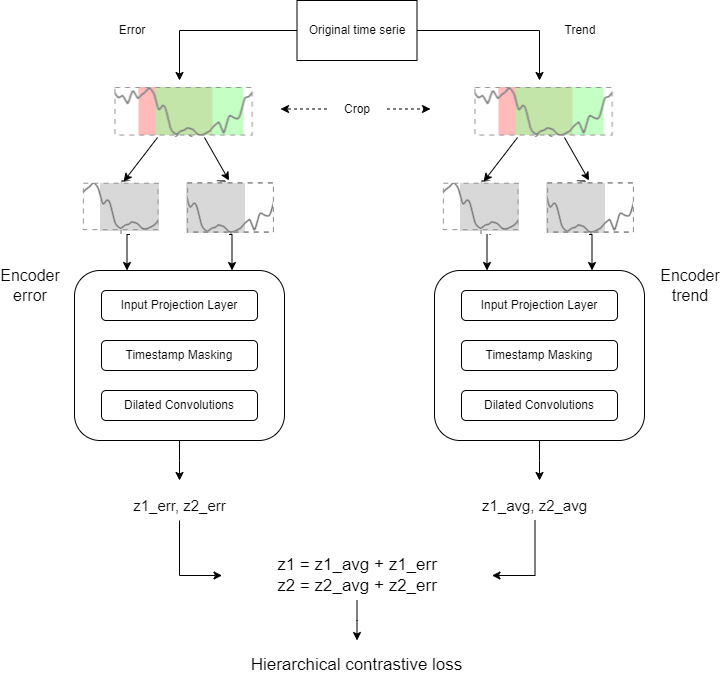

The diagram above was exported from draw.io. Its source (the exported page's mxGraphModel, read from the mxfile embedded in the PNG):
<mxGraphModel dx="1050" dy="557" grid="1" gridSize="10" guides="1" tooltips="1" connect="1" arrows="1" fold="1" page="1" pageScale="1" pageWidth="827" pageHeight="1169" math="0" shadow="0">
  <root>
    <mxCell id="0" />
    <mxCell id="1" parent="0" />
    <mxCell id="1u19lbH0c203vqddIQqq-2" value="" style="shape=image;verticalLabelPosition=bottom;labelBackgroundColor=default;verticalAlign=top;aspect=fixed;imageAspect=0;image=data:image/png,(base64 omitted: 5836 chars);" vertex="1" parent="1">
      <mxGeometry x="501.5" y="90" width="155" height="57" as="geometry" />
    </mxCell>
    <mxCell id="1u19lbH0c203vqddIQqq-38" style="edgeStyle=orthogonalEdgeStyle;rounded=0;orthogonalLoop=1;jettySize=auto;html=1;entryX=0.25;entryY=0;entryDx=0;entryDy=0;exitX=0.25;exitY=1;exitDx=0;exitDy=0;" edge="1" parent="1" source="1u19lbH0c203vqddIQqq-4" target="1u19lbH0c203vqddIQqq-32">
      <mxGeometry relative="1" as="geometry">
        <Array as="points">
          <mxPoint x="530" y="240" />
          <mxPoint x="527" y="240" />
        </Array>
      </mxGeometry>
    </mxCell>
    <mxCell id="1u19lbH0c203vqddIQqq-40" style="edgeStyle=orthogonalEdgeStyle;rounded=0;orthogonalLoop=1;jettySize=auto;html=1;exitX=0.75;exitY=1;exitDx=0;exitDy=0;entryX=0.75;entryY=0;entryDx=0;entryDy=0;" edge="1" parent="1" source="1u19lbH0c203vqddIQqq-4" target="1u19lbH0c203vqddIQqq-32">
      <mxGeometry relative="1" as="geometry" />
    </mxCell>
    <mxCell id="1u19lbH0c203vqddIQqq-4" value="" style="shape=image;verticalLabelPosition=bottom;labelBackgroundColor=default;verticalAlign=top;aspect=fixed;imageAspect=0;image=data:image/png,(base64 omitted: 5428 chars);" vertex="1" parent="1">
      <mxGeometry x="480" y="190" width="198" height="54" as="geometry" />
    </mxCell>
    <mxCell id="1u19lbH0c203vqddIQqq-5" value="" style="endArrow=classic;html=1;rounded=0;entryX=0.218;entryY=0.019;entryDx=0;entryDy=0;entryPerimeter=0;" edge="1" parent="1" source="1u19lbH0c203vqddIQqq-2" target="1u19lbH0c203vqddIQqq-4">
      <mxGeometry width="50" height="50" relative="1" as="geometry">
        <mxPoint x="547.5" y="150" as="sourcePoint" />
        <mxPoint x="517.5" y="230" as="targetPoint" />
      </mxGeometry>
    </mxCell>
    <mxCell id="1u19lbH0c203vqddIQqq-6" value="" style="endArrow=classic;html=1;rounded=0;entryX=0.75;entryY=0;entryDx=0;entryDy=0;exitX=0.661;exitY=1;exitDx=0;exitDy=0;exitPerimeter=0;" edge="1" parent="1" source="1u19lbH0c203vqddIQqq-2" target="1u19lbH0c203vqddIQqq-4">
      <mxGeometry width="50" height="50" relative="1" as="geometry">
        <mxPoint x="557.5" y="150" as="sourcePoint" />
        <mxPoint x="527.5" y="197" as="targetPoint" />
      </mxGeometry>
    </mxCell>
    <mxCell id="1u19lbH0c203vqddIQqq-12" style="edgeStyle=orthogonalEdgeStyle;rounded=0;orthogonalLoop=1;jettySize=auto;html=1;exitX=1;exitY=0.5;exitDx=0;exitDy=0;" edge="1" parent="1" source="1u19lbH0c203vqddIQqq-11" target="1u19lbH0c203vqddIQqq-2">
      <mxGeometry relative="1" as="geometry" />
    </mxCell>
    <mxCell id="1u19lbH0c203vqddIQqq-18" style="edgeStyle=orthogonalEdgeStyle;rounded=0;orthogonalLoop=1;jettySize=auto;html=1;entryX=0.5;entryY=0;entryDx=0;entryDy=0;" edge="1" parent="1" source="1u19lbH0c203vqddIQqq-11" target="1u19lbH0c203vqddIQqq-14">
      <mxGeometry relative="1" as="geometry" />
    </mxCell>
    <mxCell id="1u19lbH0c203vqddIQqq-11" value="Original time serie" style="rounded=0;whiteSpace=wrap;html=1;" vertex="1" parent="1">
      <mxGeometry x="336.5" y="10" width="120" height="60" as="geometry" />
    </mxCell>
    <mxCell id="1u19lbH0c203vqddIQqq-14" value="" style="shape=image;verticalLabelPosition=bottom;labelBackgroundColor=default;verticalAlign=top;aspect=fixed;imageAspect=0;image=data:image/png,(base64 omitted: 5836 chars);" vertex="1" parent="1">
      <mxGeometry x="141.5" y="90" width="155" height="57" as="geometry" />
    </mxCell>
    <mxCell id="1u19lbH0c203vqddIQqq-36" style="edgeStyle=orthogonalEdgeStyle;rounded=0;orthogonalLoop=1;jettySize=auto;html=1;exitX=0.25;exitY=1;exitDx=0;exitDy=0;entryX=0.25;entryY=0;entryDx=0;entryDy=0;" edge="1" parent="1" source="1u19lbH0c203vqddIQqq-15" target="1u19lbH0c203vqddIQqq-28">
      <mxGeometry relative="1" as="geometry" />
    </mxCell>
    <mxCell id="1u19lbH0c203vqddIQqq-37" style="edgeStyle=orthogonalEdgeStyle;rounded=0;orthogonalLoop=1;jettySize=auto;html=1;exitX=0.75;exitY=1;exitDx=0;exitDy=0;entryX=0.75;entryY=0;entryDx=0;entryDy=0;" edge="1" parent="1" source="1u19lbH0c203vqddIQqq-15" target="1u19lbH0c203vqddIQqq-28">
      <mxGeometry relative="1" as="geometry" />
    </mxCell>
    <mxCell id="1u19lbH0c203vqddIQqq-15" value="" style="shape=image;verticalLabelPosition=bottom;labelBackgroundColor=default;verticalAlign=top;aspect=fixed;imageAspect=0;image=data:image/png,(base64 omitted: 5428 chars);" vertex="1" parent="1">
      <mxGeometry x="120" y="190" width="198" height="54" as="geometry" />
    </mxCell>
    <mxCell id="1u19lbH0c203vqddIQqq-16" value="" style="endArrow=classic;html=1;rounded=0;entryX=0.218;entryY=0.019;entryDx=0;entryDy=0;entryPerimeter=0;" edge="1" parent="1" source="1u19lbH0c203vqddIQqq-14" target="1u19lbH0c203vqddIQqq-15">
      <mxGeometry width="50" height="50" relative="1" as="geometry">
        <mxPoint x="187.5" y="150" as="sourcePoint" />
        <mxPoint x="157.5" y="230" as="targetPoint" />
      </mxGeometry>
    </mxCell>
    <mxCell id="1u19lbH0c203vqddIQqq-17" value="" style="endArrow=classic;html=1;rounded=0;entryX=0.75;entryY=0;entryDx=0;entryDy=0;exitX=0.661;exitY=1;exitDx=0;exitDy=0;exitPerimeter=0;" edge="1" parent="1" source="1u19lbH0c203vqddIQqq-14" target="1u19lbH0c203vqddIQqq-15">
      <mxGeometry width="50" height="50" relative="1" as="geometry">
        <mxPoint x="197.5" y="150" as="sourcePoint" />
        <mxPoint x="167.5" y="197" as="targetPoint" />
      </mxGeometry>
    </mxCell>
    <mxCell id="1u19lbH0c203vqddIQqq-21" style="edgeStyle=orthogonalEdgeStyle;rounded=0;orthogonalLoop=1;jettySize=auto;html=1;dashed=1;" edge="1" parent="1" source="1u19lbH0c203vqddIQqq-20">
      <mxGeometry relative="1" as="geometry">
        <mxPoint x="320" y="118.5" as="targetPoint" />
      </mxGeometry>
    </mxCell>
    <mxCell id="1u19lbH0c203vqddIQqq-24" style="edgeStyle=orthogonalEdgeStyle;rounded=0;orthogonalLoop=1;jettySize=auto;html=1;dashed=1;" edge="1" parent="1" source="1u19lbH0c203vqddIQqq-20">
      <mxGeometry relative="1" as="geometry">
        <mxPoint x="470" y="118.5" as="targetPoint" />
      </mxGeometry>
    </mxCell>
    <mxCell id="1u19lbH0c203vqddIQqq-20" value="Crop" style="text;html=1;align=center;verticalAlign=middle;whiteSpace=wrap;rounded=0;" vertex="1" parent="1">
      <mxGeometry x="366.5" y="103.5" width="60" height="30" as="geometry" />
    </mxCell>
    <mxCell id="1u19lbH0c203vqddIQqq-26" value="Trend" style="text;html=1;align=center;verticalAlign=middle;whiteSpace=wrap;rounded=0;" vertex="1" parent="1">
      <mxGeometry x="590" y="25" width="60" height="30" as="geometry" />
    </mxCell>
    <mxCell id="1u19lbH0c203vqddIQqq-27" value="Error" style="text;html=1;align=center;verticalAlign=middle;whiteSpace=wrap;rounded=0;" vertex="1" parent="1">
      <mxGeometry x="141.5" y="25" width="60" height="30" as="geometry" />
    </mxCell>
    <mxCell id="1u19lbH0c203vqddIQqq-41" style="edgeStyle=orthogonalEdgeStyle;rounded=0;orthogonalLoop=1;jettySize=auto;html=1;exitX=0.5;exitY=1;exitDx=0;exitDy=0;" edge="1" parent="1" source="1u19lbH0c203vqddIQqq-28">
      <mxGeometry relative="1" as="geometry">
        <mxPoint x="219" y="490" as="targetPoint" />
      </mxGeometry>
    </mxCell>
    <mxCell id="1u19lbH0c203vqddIQqq-28" value="" style="rounded=1;whiteSpace=wrap;html=1;" vertex="1" parent="1">
      <mxGeometry x="114" y="280" width="210" height="170" as="geometry" />
    </mxCell>
    <mxCell id="1u19lbH0c203vqddIQqq-29" value="Input Projection Layer" style="rounded=1;whiteSpace=wrap;html=1;" vertex="1" parent="1">
      <mxGeometry x="141" y="300" width="156" height="30" as="geometry" />
    </mxCell>
    <mxCell id="1u19lbH0c203vqddIQqq-30" value="Timestamp Masking" style="rounded=1;whiteSpace=wrap;html=1;" vertex="1" parent="1">
      <mxGeometry x="141" y="350" width="156" height="30" as="geometry" />
    </mxCell>
    <mxCell id="1u19lbH0c203vqddIQqq-31" value="Dilated Convolutions" style="rounded=1;whiteSpace=wrap;html=1;" vertex="1" parent="1">
      <mxGeometry x="141" y="400" width="156" height="30" as="geometry" />
    </mxCell>
    <mxCell id="1u19lbH0c203vqddIQqq-43" style="edgeStyle=orthogonalEdgeStyle;rounded=0;orthogonalLoop=1;jettySize=auto;html=1;" edge="1" parent="1" source="1u19lbH0c203vqddIQqq-32">
      <mxGeometry relative="1" as="geometry">
        <mxPoint x="579" y="490" as="targetPoint" />
      </mxGeometry>
    </mxCell>
    <mxCell id="1u19lbH0c203vqddIQqq-32" value="" style="rounded=1;whiteSpace=wrap;html=1;" vertex="1" parent="1">
      <mxGeometry x="474" y="280" width="210" height="170" as="geometry" />
    </mxCell>
    <mxCell id="1u19lbH0c203vqddIQqq-33" value="Input Projection Layer" style="rounded=1;whiteSpace=wrap;html=1;" vertex="1" parent="1">
      <mxGeometry x="501" y="300" width="156" height="30" as="geometry" />
    </mxCell>
    <mxCell id="1u19lbH0c203vqddIQqq-34" value="Timestamp Masking" style="rounded=1;whiteSpace=wrap;html=1;" vertex="1" parent="1">
      <mxGeometry x="501" y="350" width="156" height="30" as="geometry" />
    </mxCell>
    <mxCell id="1u19lbH0c203vqddIQqq-35" value="Dilated Convolutions" style="rounded=1;whiteSpace=wrap;html=1;" vertex="1" parent="1">
      <mxGeometry x="501" y="400" width="156" height="30" as="geometry" />
    </mxCell>
    <mxCell id="1u19lbH0c203vqddIQqq-49" style="edgeStyle=orthogonalEdgeStyle;rounded=0;orthogonalLoop=1;jettySize=auto;html=1;entryX=0;entryY=0.5;entryDx=0;entryDy=0;" edge="1" parent="1" source="1u19lbH0c203vqddIQqq-44" target="1u19lbH0c203vqddIQqq-48">
      <mxGeometry relative="1" as="geometry" />
    </mxCell>
    <mxCell id="1u19lbH0c203vqddIQqq-44" value="&lt;font style=&quot;font-size: 15px;&quot;&gt;z1_err, z2_err&lt;/font&gt;" style="text;html=1;align=center;verticalAlign=middle;whiteSpace=wrap;rounded=0;" vertex="1" parent="1">
      <mxGeometry x="143.5" y="500" width="151" height="30" as="geometry" />
    </mxCell>
    <mxCell id="1u19lbH0c203vqddIQqq-50" style="edgeStyle=orthogonalEdgeStyle;rounded=0;orthogonalLoop=1;jettySize=auto;html=1;entryX=1;entryY=0.5;entryDx=0;entryDy=0;" edge="1" parent="1" source="1u19lbH0c203vqddIQqq-45" target="1u19lbH0c203vqddIQqq-48">
      <mxGeometry relative="1" as="geometry" />
    </mxCell>
    <mxCell id="1u19lbH0c203vqddIQqq-45" value="&lt;span style=&quot;font-size: 15px;&quot;&gt;z1_avg, z2_avg&lt;/span&gt;" style="text;html=1;align=center;verticalAlign=middle;whiteSpace=wrap;rounded=0;" vertex="1" parent="1">
      <mxGeometry x="499" y="500" width="151" height="30" as="geometry" />
    </mxCell>
    <mxCell id="1u19lbH0c203vqddIQqq-54" style="edgeStyle=orthogonalEdgeStyle;rounded=0;orthogonalLoop=1;jettySize=auto;html=1;" edge="1" parent="1" source="1u19lbH0c203vqddIQqq-48">
      <mxGeometry relative="1" as="geometry">
        <mxPoint x="396.5" y="650" as="targetPoint" />
      </mxGeometry>
    </mxCell>
    <mxCell id="1u19lbH0c203vqddIQqq-48" value="&lt;font style=&quot;font-size: 17px;&quot;&gt;z1 = z1_avg + z1_err&lt;/font&gt;&lt;div&gt;&lt;font style=&quot;font-size: 17px;&quot;&gt;z2 = z2_avg + z2_err&lt;/font&gt;&lt;/div&gt;" style="text;html=1;align=center;verticalAlign=middle;whiteSpace=wrap;rounded=0;strokeWidth=5;" vertex="1" parent="1">
      <mxGeometry x="261.5" y="560" width="270" height="50" as="geometry" />
    </mxCell>
    <mxCell id="1u19lbH0c203vqddIQqq-51" value="&lt;font style=&quot;font-size: 16px;&quot;&gt;Encoder error&lt;/font&gt;" style="text;html=1;align=center;verticalAlign=middle;whiteSpace=wrap;rounded=0;" vertex="1" parent="1">
      <mxGeometry x="40" y="280" width="60" height="30" as="geometry" />
    </mxCell>
    <mxCell id="1u19lbH0c203vqddIQqq-52" value="&lt;font style=&quot;font-size: 16px;&quot;&gt;Encoder trend&lt;/font&gt;" style="text;html=1;align=center;verticalAlign=middle;whiteSpace=wrap;rounded=0;" vertex="1" parent="1">
      <mxGeometry x="700" y="280" width="60" height="30" as="geometry" />
    </mxCell>
    <mxCell id="1u19lbH0c203vqddIQqq-55" value="&lt;font style=&quot;font-size: 17px;&quot;&gt;Hierarchical contrastive loss&lt;/font&gt;" style="text;html=1;align=center;verticalAlign=middle;whiteSpace=wrap;rounded=0;" vertex="1" parent="1">
      <mxGeometry x="258.25" y="660" width="276.5" height="30" as="geometry" />
    </mxCell>
  </root>
</mxGraphModel>